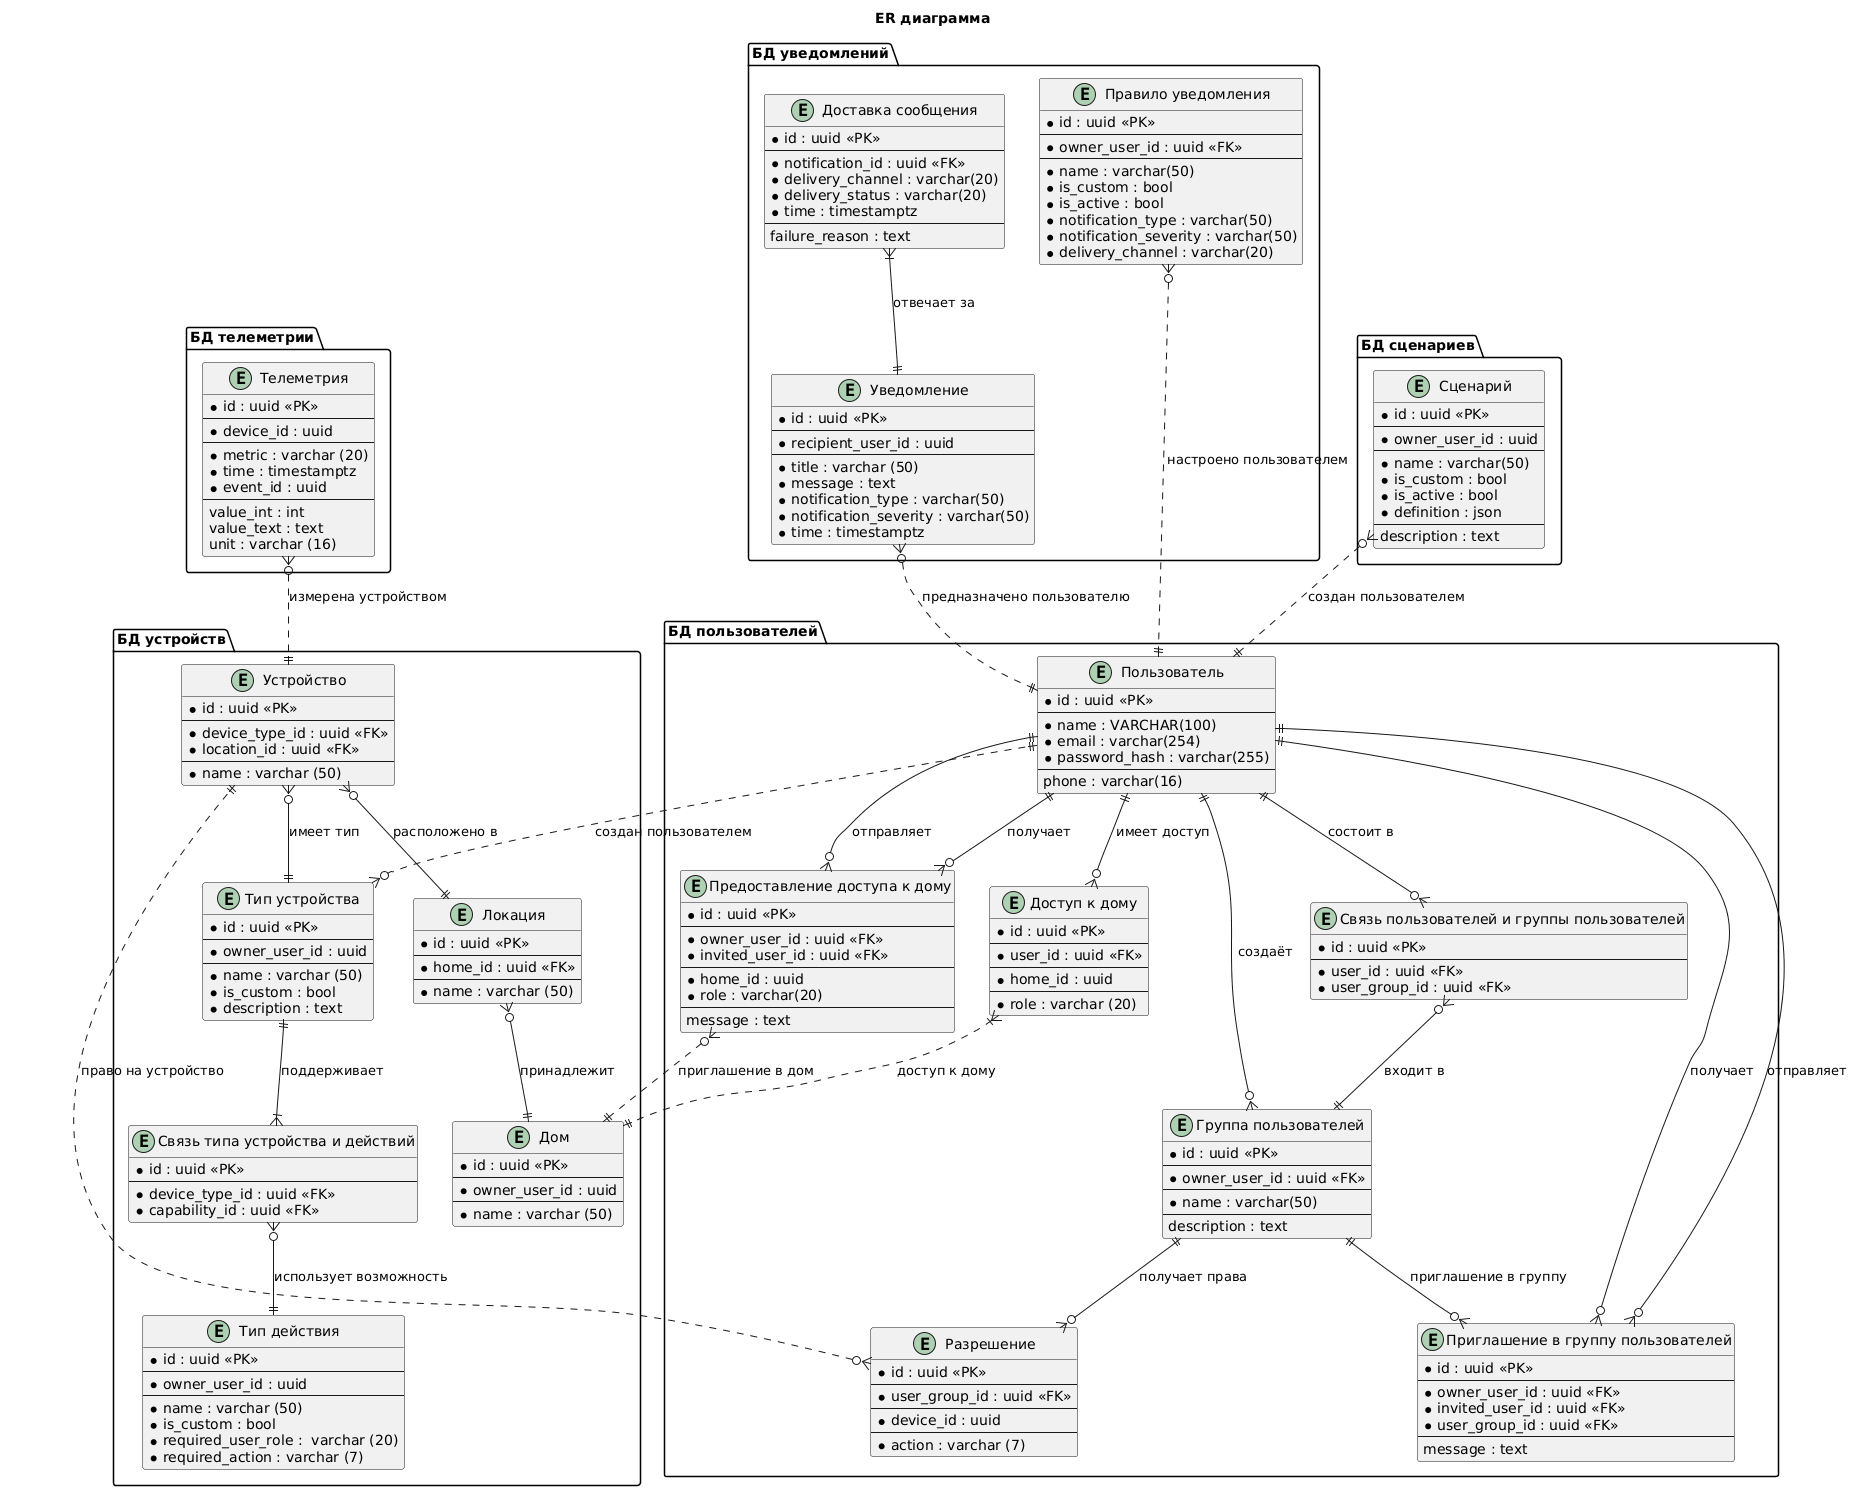

The diagram above was rendered by PlantUML. Its source (embedded in the PNG):
@startuml 
title ER диаграмма

package "БД устройств" {
    ' Сущности
    entity "Устройство" as Device {
        * id : uuid <<PK>>
        --
        * device_type_id : uuid <<FK>>
        * location_id : uuid <<FK>>
        --
        * name : varchar (50)
    }

    entity "Тип устройства" as DeviceType {
        * id : uuid <<PK>>
        --
        * owner_user_id : uuid
        --
        * name : varchar (50)
        * is_custom : bool
        * description : text
    }

    entity "Связь типа устройства и действий" as DeviceType_Capability {
        * id : uuid <<PK>>
        --
        * device_type_id : uuid <<FK>>
        * capability_id : uuid <<FK>>
    }

    entity "Тип действия" as Capability {
        * id : uuid <<PK>>
        --
        * owner_user_id : uuid  
        --
        * name : varchar (50)
        * is_custom : bool
        * required_user_role :  varchar (20)
        * required_action : varchar (7)
    }

    entity "Локация" as Location {
        * id : uuid <<PK>>
        --
        * home_id : uuid <<FK>>
        --
        * name : varchar (50)
    } 

    entity "Дом" as Home {
        * id : uuid <<PK>>
        --
        * owner_user_id : uuid
        --
        * name : varchar (50)
    }
    ' Связи
    Device }o--|| DeviceType : "имеет тип"
    DeviceType ||--|{ DeviceType_Capability : "поддерживает"
    DeviceType_Capability }o--|| Capability : "использует возможность"

    Device }o--|| Location : "расположено в"
    Location }o--|| Home : "принадлежит"
}

package "БД телеметрии" {
    ' Сущности
    entity "Телеметрия" as Telemetry {
        * id : uuid <<PK>>
        --
        * device_id : uuid
        --
        * metric : varchar (20)
        * time : timestamptz
        * event_id : uuid
        --
          value_int : int
          value_text : text
          unit : varchar (16)
    }
}

package "БД сценариев" {
    ' Сущности
    entity "Сценарий" as Scenario {
        * id : uuid <<PK>>
        --
        * owner_user_id : uuid
        --
        * name : varchar(50)
        * is_custom : bool
        * is_active : bool
        * definition : json
        --
          description : text
    }
}

package "БД пользователей" {
    ' Сущности
    entity "Пользователь" as User {
        * id : uuid <<PK>>
        --
        * name : VARCHAR(100)
        * email : varchar(254)
        * password_hash : varchar(255)
        --
          phone : varchar(16)
    }

    entity "Доступ к дому" as Membership {
        * id : uuid <<PK>>
        --
        * user_id : uuid <<FK>>
        --
        * home_id : uuid
        --
        * role : varchar (20)
    }

    ' entity "Связь пользователей и доступов к дому" as User_Membership {
    '     * id : uuid <<PK>>
    '     --
    '     * user_id : uuid <<FK>>
    '     * membership_id : uuid <<FK>>
    ' }

    entity "Группа пользователей" as UserGroup {
        * id : uuid <<PK>>
        --
        * owner_user_id : uuid <<FK>>
        --
        * name : varchar(50)
        --
          description : text
    }

    entity "Связь пользователей и группы пользователей" as User_UserGroup {
        * id : uuid <<PK>>
        --
        * user_id : uuid <<FK>>
        * user_group_id : uuid <<FK>>
    }

    entity "Разрешение" as Permission {
        * id : uuid <<PK>>
        --
        * user_group_id : uuid <<FK>>
        --
        * device_id : uuid
        --
        * action : varchar (7)
    }

    ' entity "Связь группы группы пользователей и разрешений" as UserGroup_Permission{
    '     * id : uuid <<PK>>
    '     --
    '     * user_group_id : uuid <<FK>>
    '     * permission_id : uuid <<FK>>
    ' }

    entity "Приглашение в группу пользователей" as UserGroupInvitation {
        * id : uuid <<PK>>
        --
        * owner_user_id : uuid <<FK>>
        * invited_user_id : uuid <<FK>>
        * user_group_id : uuid <<FK>>
        --
          message : text
    }

    entity "Предоставление доступа к дому" as HomeInvitation {
        * id : uuid <<PK>>
        --
        * owner_user_id : uuid <<FK>>
        * invited_user_id : uuid <<FK>>
        --
        * home_id : uuid
        * role : varchar(20)
        --
          message : text
    }
    ' Связи
    User ||--o{ Membership : "имеет доступ"

    User ||--o{ User_UserGroup : "состоит в"
    User_UserGroup }o--|| UserGroup : "входит в"
    User ||--o{ UserGroup : "создаёт"

    UserGroup ||--o{ Permission : "получает права"

    User ||--o{ UserGroupInvitation : "отправляет"
    User ||--o{ UserGroupInvitation : "получает"
    UserGroup ||--o{ UserGroupInvitation : "приглашение в группу"

    User ||--o{ HomeInvitation : "отправляет"
    User ||--o{ HomeInvitation : "получает"
}

package "БД уведомлений" {
    ' Сущности
    entity "Уведомление" as Notification {
        * id : uuid <<PK>>
        --
        * recipient_user_id : uuid
        --
        * title : varchar (50)
        * message : text
        * notification_type : varchar(50)
        * notification_severity : varchar(50)
        * time : timestamptz
    }

    entity "Правило уведомления" as NotificationRule {
        * id : uuid <<PK>>
        --
        * owner_user_id : uuid <<FK>>
        --
        * name : varchar(50)
        * is_custom : bool
        * is_active : bool
        * notification_type : varchar(50)
        * notification_severity : varchar(50)
        * delivery_channel : varchar(20)
    }

    entity "Доставка сообщения" as NotificationDelivery {
        * id : uuid <<PK>>
        --
        * notification_id : uuid <<FK>>
        * delivery_channel : varchar(20)
        * delivery_status : varchar(20)
        * time : timestamptz
        --
          failure_reason : text
    }
    ' Связи
    NotificationDelivery }|--|| Notification : "отвечает за"
}
' Связи между СУБД
Scenario }o..|| User : "создан пользователем"
Telemetry }o..|| Device : "измерена устройством"
Membership }|..|| Home : "доступ к дому"
DeviceType }o..|| User : "создан пользователем"
Permission }o..|| Device : "право на устройство"
HomeInvitation }o..|| Home : "приглашение в дом"
Notification }o..|| User : "предназначено пользователю"
NotificationRule }o..|| User : "настроено пользователем"
@enduml